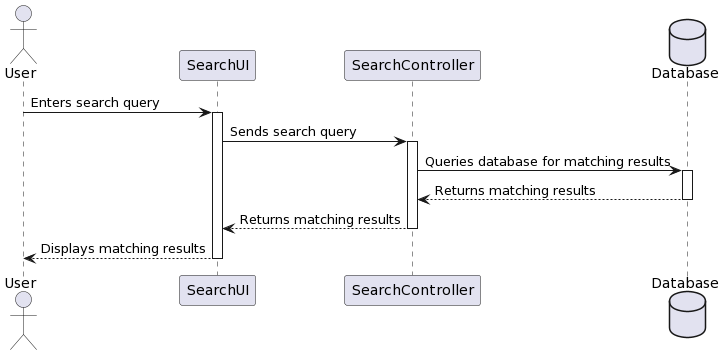

The diagram above was rendered by PlantUML. Its source (embedded in the PNG):
@startuml
actor User
participant SearchUI
participant SearchController
database Database

User->SearchUI: Enters search query
activate SearchUI
SearchUI->SearchController: Sends search query
activate SearchController
SearchController->Database: Queries database for matching results
activate Database
Database-->SearchController: Returns matching results
deactivate Database
SearchController-->SearchUI: Returns matching results
deactivate SearchController
SearchUI-->User: Displays matching results
deactivate SearchUI
@enduml